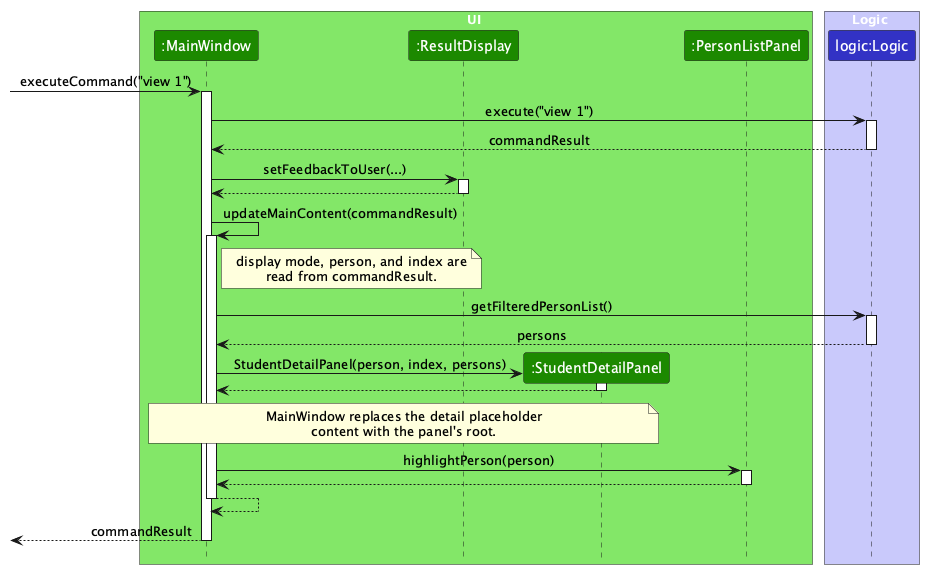

The diagram above was rendered by PlantUML. Its source (embedded in the PNG):
@startuml
!include style.puml
skinparam ArrowFontStyle plain

box UI UI_COLOR_T1
participant ":MainWindow" as MainWindow UI_COLOR
participant ":ResultDisplay" as ResultDisplay UI_COLOR
participant ":StudentDetailPanel" as StudentDetailPanel UI_COLOR
participant ":PersonListPanel" as PersonListPanel UI_COLOR
end box

box Logic LOGIC_COLOR_T1
participant "logic:Logic" as Logic LOGIC_COLOR
end box

[-> MainWindow : executeCommand("view 1")
activate MainWindow

MainWindow -> Logic : execute("view 1")
activate Logic
Logic --> MainWindow : commandResult
deactivate Logic

MainWindow -> ResultDisplay : setFeedbackToUser(...)
activate ResultDisplay
ResultDisplay --> MainWindow
deactivate ResultDisplay

MainWindow -> MainWindow : updateMainContent(commandResult)
activate MainWindow

note right of MainWindow
display mode, person, and index are
read from commandResult.
end note

MainWindow -> Logic : getFilteredPersonList()
activate Logic
Logic --> MainWindow : persons
deactivate Logic

create StudentDetailPanel
MainWindow -> StudentDetailPanel : StudentDetailPanel(person, index, persons)
activate StudentDetailPanel
StudentDetailPanel --> MainWindow
deactivate StudentDetailPanel

note over MainWindow, StudentDetailPanel
MainWindow replaces the detail placeholder
content with the panel's root.
end note

MainWindow -> PersonListPanel : highlightPerson(person)
activate PersonListPanel
PersonListPanel --> MainWindow
deactivate PersonListPanel

MainWindow --> MainWindow
deactivate MainWindow

[<-- MainWindow : commandResult
deactivate MainWindow
@enduml